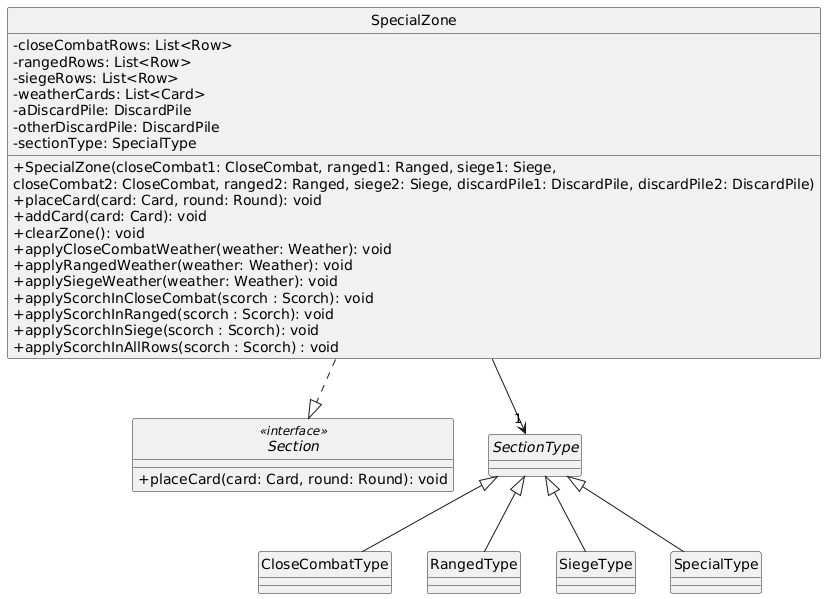

The diagram above was rendered by PlantUML. Its source (embedded in the PNG):
@startuml
skinparam monochrome true
hide circle
skinparam classAttributeIconSize 0

class SpecialZone {
  -closeCombatRows: List<Row>
  -rangedRows: List<Row>
  -siegeRows: List<Row>
  -weatherCards: List<Card>
  -aDiscardPile: DiscardPile
  -otherDiscardPile: DiscardPile
  -sectionType: SpecialType
  +SpecialZone(closeCombat1: CloseCombat, ranged1: Ranged, siege1: Siege, 
  closeCombat2: CloseCombat, ranged2: Ranged, siege2: Siege, discardPile1: DiscardPile, discardPile2: DiscardPile) 
  +placeCard(card: Card, round: Round): void
  +addCard(card: Card): void
  +clearZone(): void
  +applyCloseCombatWeather(weather: Weather): void
  +applyRangedWeather(weather: Weather): void
  +applySiegeWeather(weather: Weather): void
  +applyScorchInCloseCombat(scorch : Scorch): void
  +applyScorchInRanged(scorch : Scorch): void
  +applyScorchInSiege(scorch : Scorch): void
  +applyScorchInAllRows(scorch : Scorch) : void
}


interface Section <<interface>> {
  +placeCard(card: Card, round: Round): void
}


abstract class SectionType
class CloseCombatType
class RangedType
class SiegeType
class SpecialType
SectionType <|-- SpecialType
SectionType <|-- CloseCombatType
SectionType <|-- RangedType
SectionType <|-- SiegeType

SpecialZone ..|> Section
SpecialZone --> "1" SectionType
@enduml